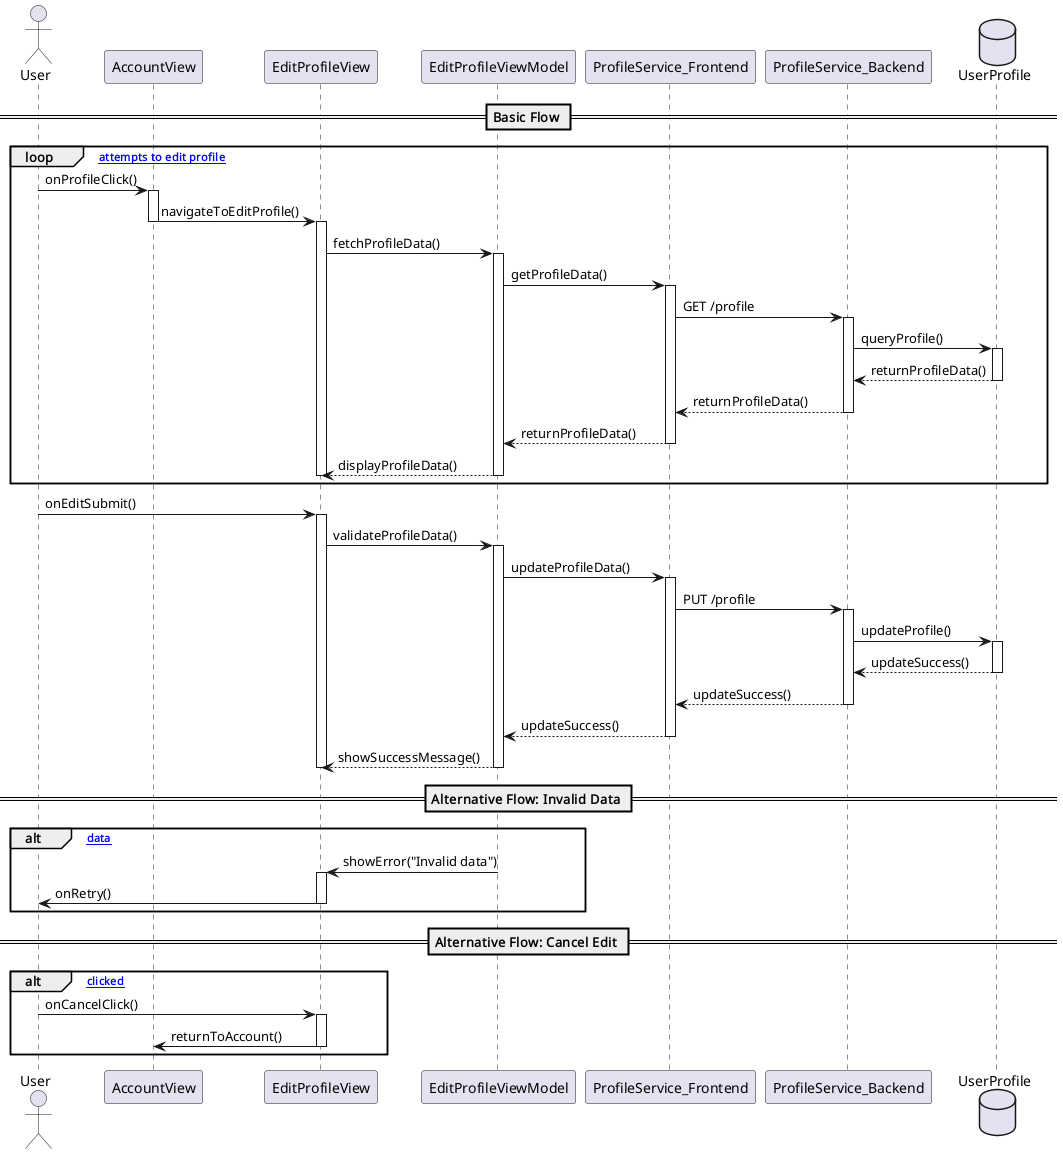

The diagram above was rendered by PlantUML. Its source (embedded in the PNG):
@startuml
actor User
participant "AccountView" as AV
participant "EditProfileView" as EPV
participant "EditProfileViewModel" as EPVM
participant "ProfileService_Frontend" as PSF
participant "ProfileService_Backend" as PSB
database "UserProfile" as DB

== Basic Flow ==
loop [User attempts to edit profile]
    User -> AV: onProfileClick()
    activate AV
    AV -> EPV: navigateToEditProfile()
    deactivate AV
    activate EPV
    EPV -> EPVM: fetchProfileData()
    activate EPVM
    EPVM -> PSF: getProfileData()
    activate PSF
    PSF -> PSB: GET /profile
    activate PSB
    PSB -> DB: queryProfile()
    activate DB
    DB --> PSB: returnProfileData()
    deactivate DB
    PSB --> PSF: returnProfileData()
    deactivate PSB
    PSF --> EPVM: returnProfileData()
    deactivate PSF
    EPVM --> EPV: displayProfileData()
    deactivate EPVM
    deactivate EPV
end

User -> EPV: onEditSubmit()
activate EPV
EPV -> EPVM: validateProfileData()
activate EPVM
EPVM -> PSF: updateProfileData()
activate PSF
PSF -> PSB: PUT /profile
activate PSB
PSB -> DB: updateProfile()
activate DB
DB --> PSB: updateSuccess()
deactivate DB
PSB --> PSF: updateSuccess()
deactivate PSB
PSF --> EPVM: updateSuccess()
deactivate PSF
EPVM --> EPV: showSuccessMessage()
deactivate EPVM
deactivate EPV

== Alternative Flow: Invalid Data ==
alt [Invalid data]
    EPVM -> EPV: showError("Invalid data")
    activate EPV
    EPV -> User: onRetry()
    deactivate EPV
end

== Alternative Flow: Cancel Edit ==
alt [Cancel clicked]
    User -> EPV: onCancelClick()
    activate EPV
    EPV -> AV: returnToAccount()
    deactivate EPV
end
@enduml